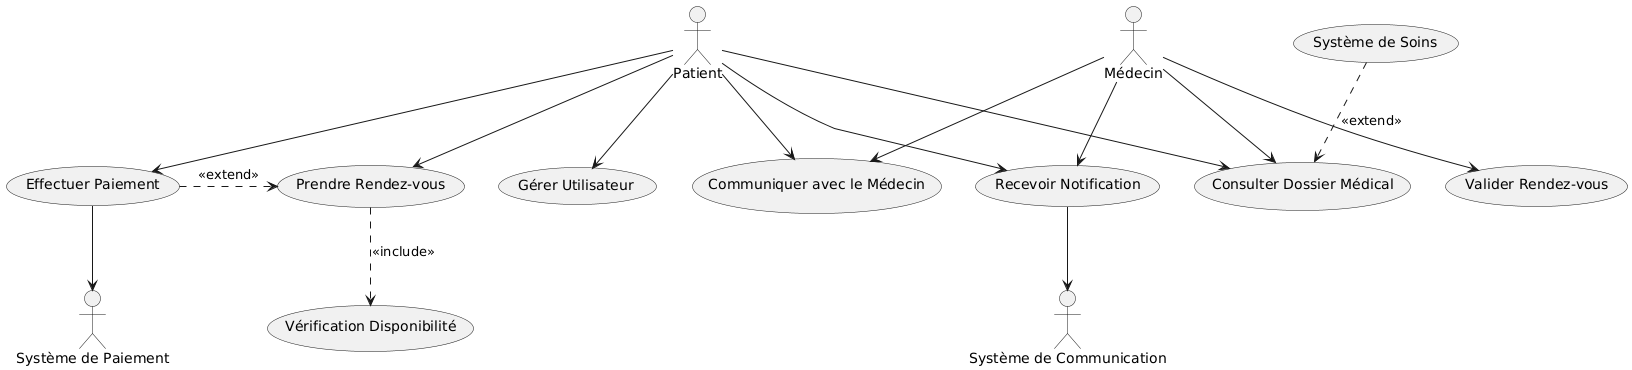

The diagram above was rendered by PlantUML. Its source (embedded in the PNG):
@startuml
actor Patient
actor Médecin
actor "Système de Paiement" as Paiement
actor "Système de Communication" as Communication

usecase "Gérer Utilisateur" as UC1
usecase "Prendre Rendez-vous" as UC2
usecase "Valider Rendez-vous" as UC3
usecase "Consulter Dossier Médical" as UC4
usecase "Effectuer Paiement" as UC5
usecase "Recevoir Notification" as UC6
usecase "Communiquer avec le Médecin" as UC7
usecase "Vérification Disponibilité" as UC8
usecase "Système de Soins" as UC9

Patient --> UC1
Patient --> UC2
Patient --> UC4
Patient --> UC5
Patient --> UC6
Patient --> UC7

Médecin --> UC3
Médecin --> UC4
Médecin --> UC6
Médecin --> UC7

UC5 --> Paiement
UC6 --> Communication

UC2 .down.> UC8 : <<include>> 
UC5 .right.> UC2 : <<extend>>
UC9 .down.> UC4 : <<extend>>
@enduml